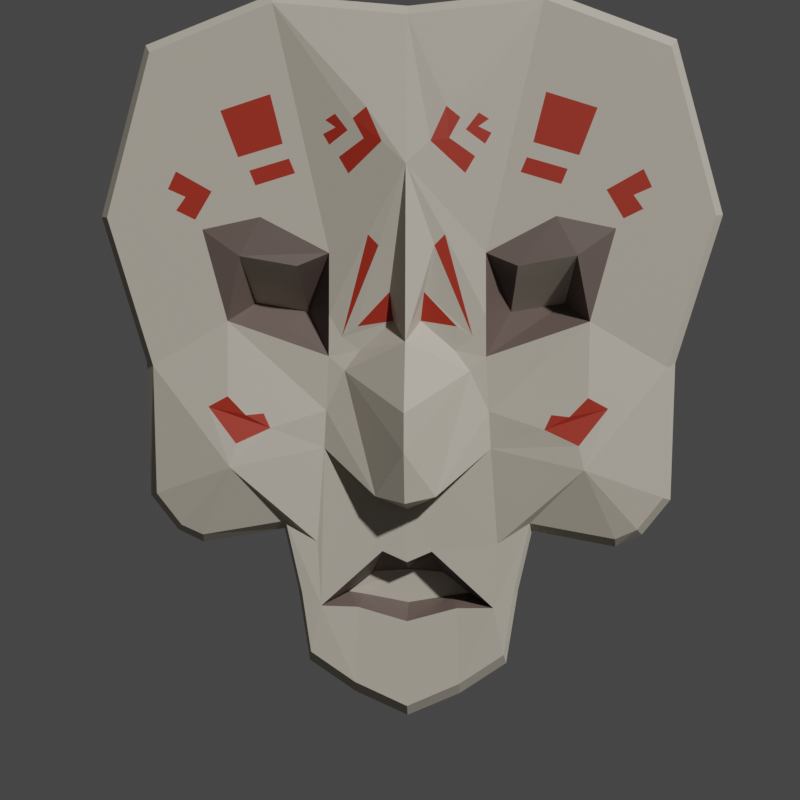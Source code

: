 # Source: boneMask.blend  (saved by Blender 3.4.6; exported with 4.5.12 LTS)
import bpy
from mathutils import Matrix  # noqa: F401  (used for matrix-valued properties, if any)

bpy.ops.wm.read_factory_settings(use_empty=True)
scene = bpy.context.scene
scene.name = 'Scene'

# ---- collections
col_collection = bpy.data.collections.new('Collection'); scene.collection.children.link(col_collection)

# ---- materials (node trees are filled in below, after node groups)
mat_bone = bpy.data.materials.new('bone')
mat_bone.alpha_threshold = 0.0
mat_bone.use_transparent_shadow = False
mat_bone.roughness = 0.5
mat_bone.line_color = (0.0, 0.0, 0.0, 1.0)
mat_boneblack = bpy.data.materials.new('boneBlack')
mat_boneblack.use_transparent_shadow = False
mat_bonered = bpy.data.materials.new('boneRed')
mat_bonered.use_transparent_shadow = False

# ---- material node trees
mat_bone.use_nodes = True; mat_bone.node_tree.nodes.clear()
_N = mat_bone.node_tree.nodes; _L = mat_bone.node_tree.links
n0 = _N.new('ShaderNodeOutputMaterial'); n0.name = 'Material Output'; n0.location = (300, 300)
n1 = _N.new('ShaderNodeBsdfPrincipled'); n1.name = 'Principled BSDF'; n1.location = (10, 300)
n1.distribution = 'GGX'
n1.subsurface_method = 'RANDOM_WALK_SKIN'
n1.inputs[0].default_value = (0.4969, 0.4467, 0.3678, 1.0)
n1.inputs[3].default_value = 1.45
n1.inputs[27].default_value = (0.0, 0.0, 0.0, 1.0)
n1.inputs[28].default_value = 1.0
_L.new(n1.outputs[0], n0.inputs[0])
n0.is_active_output = True
mat_boneblack.use_nodes = True; mat_boneblack.node_tree.nodes.clear()
_N = mat_boneblack.node_tree.nodes; _L = mat_boneblack.node_tree.links
n0 = _N.new('ShaderNodeBsdfPrincipled'); n0.name = 'Principled BSDF'; n0.location = (10, 300)
n0.distribution = 'GGX'
n0.subsurface_method = 'RANDOM_WALK_SKIN'
n0.inputs[0].default_value = (0.1178, 0.08553, 0.07493, 1.0)
n0.inputs[3].default_value = 1.45
n0.inputs[27].default_value = (0.0, 0.0, 0.0, 1.0)
n0.inputs[28].default_value = 1.0
n1 = _N.new('ShaderNodeOutputMaterial'); n1.name = 'Material Output'; n1.location = (300, 300)
_L.new(n0.outputs[0], n1.inputs[0])
n1.is_active_output = True
mat_bonered.use_nodes = True; mat_bonered.node_tree.nodes.clear()
_N = mat_bonered.node_tree.nodes; _L = mat_bonered.node_tree.links
n0 = _N.new('ShaderNodeBsdfPrincipled'); n0.name = 'Principled BSDF'; n0.location = (10, 300)
n0.distribution = 'GGX'
n0.subsurface_method = 'RANDOM_WALK_SKIN'
n0.inputs[0].default_value = (0.3519, 0.0255, 0.01113, 1.0)
n0.inputs[3].default_value = 1.45
n0.inputs[27].default_value = (0.0, 0.0, 0.0, 1.0)
n0.inputs[28].default_value = 1.0
n1 = _N.new('ShaderNodeOutputMaterial'); n1.name = 'Material Output'; n1.location = (300, 300)
_L.new(n0.outputs[0], n1.inputs[0])
n1.is_active_output = True

# ---- world
world_world = bpy.data.worlds.new('World'); scene.world = world_world
world_world.use_nodes = True; world_world.node_tree.nodes.clear()
_N = world_world.node_tree.nodes; _L = world_world.node_tree.links
n0 = _N.new('ShaderNodeOutputWorld'); n0.name = 'World Output'; n0.location = (300, 300)
n1 = _N.new('ShaderNodeBackground'); n1.name = 'Background'; n1.location = (10, 300)
n1.inputs[0].default_value = (0.05088, 0.05088, 0.05088, 1.0)
_L.new(n1.outputs[0], n0.inputs[0])
n0.is_active_output = True
world_world.color = (0.05088, 0.05088, 0.05088)
world_world.use_sun_shadow = False
world_world.sun_shadow_jitter_overblur = 0.0

# ---- cameras
cam_camera = bpy.data.cameras.new('Camera')
cam_camera.lens = 67.18
cam_camera.lens_unit = 'FOV'
cam_camera_001 = bpy.data.cameras.new('Camera.001')
cam_camera_001.lens = 67.18
cam_camera_001.lens_unit = 'FOV'

# ---- meshes
me_plane_001 = bpy.data.meshes.new('Plane.001')
me_plane_001.from_pydata([(0.0, 0.04318, -0.125), (0.0, 0.02067, 0.0), (0.0, 0.02609, 0.1281), (0.06163, 0.04318, -0.07943), (0.05798, 0.04318, -0.01154), (0.05746, 0.04318, 0.06441), (0.1294, 0.02686, -0.0929), (0.06695, 0.04312, -0.15), (0.06419, 0.04172, -0.1979), (0.0, 0.04318, -0.2091), (0.03677, 0.04313, -0.1987), (0.1516, 0.04318, 0.08174), (0.1334, 0.04318, 0.01442), (0.1161, 0.07071, 0.02742), (0.07617, 0.0704, 0.02086), (0.1237, 0.03912, 0.06228), (0.08079, 0.03912, 0.05478), (0.05771, 0.04318, 0.01886), (0.1084, 0.04318, 0.09089), (0.0, 0.01407, -0.1166), (0.02207, 0.0248, -0.1128), (0.0, 0.005452, -0.07891), (0.0, 0.04318, -0.1645), (0.01839, 0.04358, -0.1564), (0.03239, 0.06229, -0.1927), (0.04612, 0.06347, -0.1909), (0.0, 0.06231, -0.1986), (0.0, 0.06231, -0.1733), (0.02596, 0.06274, -0.1753), (0.06014, 0.04318, -0.05169), (0.04619, 0.0417, -0.02202), (0.03491, 0.04318, -0.006947), (0.0, 0.005756, -0.05034), (0.09241, 0.04962, -0.1409), (0.09072, 0.04289, -0.1343), (0.1938, 0.04962, 0.2172), (0.1896, 0.04318, 0.2111), (0.0, 0.04962, -0.282), (2.328e-10, 0.04318, -0.2734), (0.0, 0.04231, 0.2361), (0.0, 0.04962, 0.2433), (0.1959, 0.04962, -0.01638), (0.1896, 0.04323, -0.0189), (0.2229, 0.04318, 0.0908), (0.2286, 0.04962, 0.09154), (0.07381, 0.04948, -0.241), (0.07207, 0.0428, -0.2332), (0.0985, 0.04318, 0.2459), (0.1001, 0.04962, 0.2528), (0.1876, 0.04161, -0.1144), (0.1938, 0.04962, -0.1167), (0.1733, 0.04962, -0.1428), (0.1691, 0.04161, -0.138), (0.1539, 0.04962, -0.1521), (0.1532, 0.04318, -0.1454), (0.07861, 0.04284, -0.1883), (0.08231, 0.04956, -0.1858), (0.03898, 0.04311, -0.2558), (0.03931, 0.04954, -0.2644), (0.08694, 0.09989, -0.1327), (0.09241, 0.09274, -0.1409), (0.1878, 0.09988, 0.2119), (0.1938, 0.09274, 0.2172), (0.0, 0.09988, -0.2742), (1.94e-09, 0.09274, -0.282), (0.0, 0.09274, 0.2433), (0.0, 0.09988, 0.236), (0.1888, 0.09988, -0.01524), (0.1959, 0.09274, -0.01638), (0.2286, 0.09274, 0.09154), (0.2212, 0.09988, 0.09162), (0.06722, 0.09977, -0.2368), (0.07381, 0.09259, -0.241), (0.1001, 0.09274, 0.2528), (0.09826, 0.09988, 0.2459), (0.1938, 0.09274, -0.1167), (0.1867, 0.09988, -0.1142), (0.1687, 0.09988, -0.1371), (0.1733, 0.09274, -0.1428), (0.1529, 0.09988, -0.1447), (0.1539, 0.09274, -0.1521), (0.08231, 0.09268, -0.1858), (0.07528, 0.09983, -0.1845), (0.03931, 0.09266, -0.2644), (0.03582, 0.09981, -0.2581), (0.04243, 0.03653, 0.1216), (0.01753, 0.02939, 0.1443), (0.02885, 0.03191, 0.1692), (0.03895, 0.03358, 0.1612), (0.03091, 0.03245, 0.1466), (0.04953, 0.03757, 0.1337), (0.05203, 0.03649, 0.1648), (0.04267, 0.03492, 0.1527), (0.05661, 0.03877, 0.1426), (0.0613, 0.03947, 0.1505), (0.05176, 0.03696, 0.155), (0.0595, 0.03851, 0.1604), (0.02804, 0.0344, 0.07769), (0.04831, 0.04318, 0.002685), (0.02028, 0.03406, 0.06971), (0.03676, 0.04149, 0.01056), (0.01261, 0.03805, 0.03597), (0.01007, 0.04095, 0.01473), (0.1004, 0.04318, 0.18), (0.09135, 0.04318, 0.144), (0.1245, 0.04318, 0.1344), (0.1374, 0.04318, 0.1683), (0.08681, 0.04318, 0.1333), (0.08227, 0.04318, 0.1226), (0.1163, 0.04318, 0.1247), (0.1118, 0.04318, 0.1138), (0.1708, 0.04318, 0.1244), (0.1443, 0.04318, 0.1096), (0.1568, 0.04318, 0.08887), (0.171, 0.04318, 0.09573), (0.1639, 0.04318, 0.1057), (0.177, 0.04318, 0.1114), (0.1006, 0.03543, -0.06436), (0.1254, 0.03016, -0.07554), (0.1467, 0.03498, -0.04865), (0.1321, 0.03485, -0.04083), (0.1186, 0.03438, -0.05479), (0.1057, 0.03642, -0.05352), (0.0, 0.0683, 0.05855), (0.02743, 0.04318, -0.1047)], [], [(36, 18, 112, 111, 116, 43), (57, 46, 8, 10), (42, 6, 49), (5, 17, 14, 16), (1, 31, 98, 100, 102), (0, 124, 3, 29, 4, 31, 1), (50, 51, 78, 75), (44, 41, 68, 69), (7, 34, 6, 3), (8, 55, 34, 7), (9, 10, 24, 26), (35, 44, 69, 62), (40, 48, 73, 65), (14, 17, 4), (42, 119, 118, 117, 3, 6), (12, 11, 15, 13), (4, 12, 13, 14), (11, 18, 5, 16, 15), (14, 13, 15, 16), (58, 37, 64, 83), (0, 124, 20, 19), (1, 32, 30, 31), (4, 30, 29), (20, 21, 19), (26, 24, 25, 28, 27), (22, 23, 8, 7, 3, 124, 0), (8, 23, 28, 25), (23, 22, 27, 28), (10, 8, 25, 24), (29, 30, 20, 3), (31, 30, 4), (30, 32, 21, 20), (45, 58, 83, 72), (41, 50, 75, 68), (6, 34, 54, 52), (11, 12, 42, 43), (48, 35, 62, 73), (5, 108, 107, 104, 103, 106, 36, 47), (56, 45, 72, 81), (51, 53, 80, 78), (46, 55, 8), (2, 5, 85, 86, 87, 39), (49, 6, 52), (38, 57, 10, 9), (53, 33, 60, 80), (56, 33, 34, 55), (44, 35, 36, 43), (48, 40, 39, 47), (50, 41, 42, 49), (41, 44, 43, 42), (58, 45, 46, 57), (35, 48, 47, 36), (33, 53, 54, 34), (53, 51, 52, 54), (51, 50, 49, 52), (45, 56, 55, 46), (37, 58, 57, 38), (82, 71, 84, 63, 123, 70, 67, 76, 77, 79, 59), (82, 59, 60, 81), (70, 61, 62, 69), (74, 66, 65, 73), (76, 67, 68, 75), (67, 70, 69, 68), (84, 71, 72, 83), (61, 74, 73, 62), (59, 79, 80, 60), (79, 77, 78, 80), (77, 76, 75, 78), (71, 82, 81, 72), (63, 84, 83, 64), (33, 56, 81, 60), (39, 87, 88, 89, 90, 85, 5, 93, 92, 91, 47), (90, 89, 88, 87, 86, 85), (47, 91, 96, 95, 94, 93, 5), (94, 95, 96, 91, 92, 93), (5, 97, 98, 31, 4, 17), (97, 99, 98), (102, 100, 101), (101, 100, 98, 99, 97, 5, 2, 1, 102), (36, 106, 105, 104, 107, 109, 110, 108, 5, 18), (105, 106, 103, 104), (108, 110, 109, 107), (43, 116, 115, 114, 113, 112, 18, 11), (113, 114, 115, 116, 111, 112), (3, 117, 122, 121, 120, 119, 42, 12, 4, 29), (120, 121, 122, 117, 118, 119), (70, 123, 66, 74, 61), (20, 124, 3)])
me_plane_001.polygons.foreach_set('material_index', [0, 0, 0, 1, 0, 0, 0, 0, 0, 0, 1, 0, 0, 1, 0, 1, 1, 1, 0, 0, 0, 0, 0, 0, 0, 0, 1, 1, 1, 0, 0, 0, 0, 0, 0, 0, 0, 0, 0, 0, 0, 0, 0, 0, 0, 0, 0, 0, 0, 0, 0, 0, 0, 0, 0, 0, 0, 0, 0, 0, 0, 0, 0, 0, 0, 0, 0, 0, 0, 0, 0, 0, 2, 0, 2, 0, 2, 2, 0, 0, 2, 2, 0, 2, 0, 2, 0, 0])
_uv = me_plane_001.uv_layers.new(name='UVMap')
_uv.uv.foreach_set('vector', [0.9893, 0.9879, 0.7781, 0.75, 0.8551, 0.7916, 0.9113, 0.8196, 0.9166, 0.7957, 0.9894, 0.75, 0.6315, 0.01264, 0.75, 0.01447, 0.75, 0.07996, 0.6315, 0.09707, 0.9872, 0.4856, 0.8578, 0.25, 0.9863, 0.3084, 0.6841, 0.75, 0.6841, 0.6324, 0.6841, 0.625, 0.6841, 0.75, 0.5, 0.5, 0.6109, 0.5, 0.6538, 0.5455, 0.6169, 0.5509, 0.532, 0.5372, 0.5, 0.25, 0.6113, 0.25, 0.75, 0.25, 0.7231, 0.3522, 0.6841, 0.5, 0.6109, 0.5, 0.5, 0.5, 1.0, 0.3146, 0.9579, 0.25, 0.9579, 0.25, 1.0, 0.3146, 1.0, 0.75, 1.0, 0.5, 1.0, 0.5, 1.0, 0.75, 0.75, 0.1407, 0.9412, 0.05407, 0.8578, 0.25, 0.75, 0.25, 0.75, 0.07996, 0.8721, 0.01632, 0.9809, 0.02023, 0.75, 0.1407, 0.5, 0.116, 0.6315, 0.09707, 0.6315, 0.09707, 0.5, 0.116, 1.0, 1.0, 1.0, 0.75, 1.0, 0.75, 1.0, 1.0, 0.5, 1.0, 0.75, 1.0, 0.75, 1.0, 0.5, 1.0, 0.6841, 0.625, 0.6841, 0.6324, 0.6841, 0.5, 0.9862, 0.4881, 0.8947, 0.3801, 0.8522, 0.296, 0.8065, 0.3172, 0.75, 0.25, 0.8578, 0.25, 0.8568, 0.5, 0.8579, 0.75, 0.8579, 0.75, 0.8568, 0.5, 0.6841, 0.5, 0.8568, 0.5, 0.8568, 0.5, 0.6841, 0.5, 0.8579, 0.75, 0.7781, 0.75, 0.6841, 0.75, 0.6841, 0.75, 0.8579, 0.75, 0.6841, 0.5, 0.8568, 0.5, 0.8579, 0.75, 0.6841, 0.75, 0.6315, 0.0, 0.5, 0.0, 0.5, 0.0, 0.6315, 0.0, 0.5, 0.25, 0.6113, 0.25, 0.75, 0.25, 0.5, 0.25, 0.5, 0.5, 0.5, 0.448, 0.7022, 0.4314, 0.6109, 0.5, 0.6841, 0.5, 0.7022, 0.4314, 0.7231, 0.3522, 0.75, 0.25, 0.5, 0.3843, 0.5, 0.25, 0.5, 0.116, 0.6315, 0.09707, 0.75, 0.07996, 0.5982, 0.1626, 0.5, 0.1872, 0.5, 0.1872, 0.5982, 0.1626, 0.75, 0.07996, 0.75, 0.1407, 0.75, 0.25, 0.6113, 0.25, 0.5, 0.25, 0.75, 0.07996, 0.5982, 0.1626, 0.5982, 0.1626, 0.75, 0.07996, 0.5982, 0.1626, 0.5, 0.1872, 0.5, 0.1872, 0.5982, 0.1626, 0.6315, 0.09707, 0.75, 0.07996, 0.75, 0.07996, 0.6315, 0.09707, 0.7231, 0.3522, 0.7022, 0.4314, 0.75, 0.25, 0.75, 0.25, 0.6109, 0.5, 0.7022, 0.4314, 0.6841, 0.5, 0.7022, 0.4314, 0.5, 0.448, 0.5, 0.3843, 0.75, 0.25, 0.75, 0.0, 0.6315, 0.0, 0.6315, 0.0, 0.75, 0.0, 1.0, 0.5, 1.0, 0.3146, 1.0, 0.3146, 1.0, 0.5, 0.8578, 0.25, 0.985, 0.01141, 0.9818, 0.1843, 0.9483, 0.25, 0.8579, 0.75, 0.8568, 0.5, 0.9889, 0.4861, 0.9894, 0.75, 0.75, 1.0, 1.0, 1.0, 1.0, 1.0, 0.75, 1.0, 0.6841, 0.75, 0.7306, 0.8256, 0.7391, 0.8394, 0.7476, 0.8532, 0.7647, 0.9052, 0.856, 0.896, 0.9893, 0.9879, 0.7476, 0.9907, 0.9034, 0.0, 0.75, 0.0, 0.75, 0.0, 0.9034, 0.0, 0.9579, 0.25, 1.0, 0.1722, 1.0, 0.1722, 0.9579, 0.25, 0.75, 0.01447, 0.8721, 0.01632, 0.75, 0.07996, 0.5, 0.75, 0.6841, 0.75, 0.6253, 0.7973, 0.5491, 0.7985, 0.578, 0.8486, 0.5, 0.9872, 0.9863, 0.3084, 0.8578, 0.25, 0.9483, 0.25, 0.5, 0.01376, 0.6315, 0.01264, 0.6315, 0.09707, 0.5, 0.116, 1.0, 0.1722, 1.0, 0.0, 1.0, 0.0, 1.0, 0.1722, 0.9034, 0.0, 1.0, 0.0, 0.9809, 0.02023, 0.8721, 0.01632, 1.0, 0.75, 1.0, 1.0, 0.9893, 0.9879, 0.9894, 0.75, 0.75, 1.0, 0.5, 1.0, 0.5, 0.9872, 0.7476, 0.9907, 1.0, 0.3146, 1.0, 0.5, 0.9872, 0.4856, 0.9863, 0.3084, 1.0, 0.5, 1.0, 0.75, 0.9894, 0.75, 0.9889, 0.4861, 0.6315, 0.0, 0.75, 0.0, 0.75, 0.01447, 0.6315, 0.01264, 1.0, 1.0, 0.75, 1.0, 0.7476, 0.9907, 0.9893, 0.9879, 1.0, 0.0, 1.0, 0.1722, 0.9818, 0.1843, 0.985, 0.01141, 1.0, 0.1722, 0.9579, 0.25, 0.9483, 0.25, 0.9818, 0.1843, 0.9579, 0.25, 1.0, 0.3146, 0.9863, 0.3084, 0.9483, 0.25, 0.75, 0.0, 0.9034, 0.0, 0.8721, 0.01632, 0.75, 0.01447, 0.5, 0.0, 0.6315, 0.0, 0.6315, 0.01264, 0.5, 0.01376, 0.8583, 0.02511, 0.733, 0.01126, 0.62, 0.01334, 0.5, 0.01424, 0.5, 0.6485, 0.9889, 0.7471, 0.9808, 0.5022, 0.9847, 0.3159, 0.9587, 0.2535, 0.9807, 0.1947, 0.8956, 0.1075, 0.8583, 0.02511, 0.8956, 0.1075, 1.0, 0.0, 0.9034, 0.0, 0.9889, 0.7471, 0.9818, 0.9849, 1.0, 1.0, 1.0, 0.75, 0.746, 0.988, 0.5, 0.9869, 0.5, 1.0, 0.75, 1.0, 0.9847, 0.3159, 0.9808, 0.5022, 1.0, 0.5, 1.0, 0.3146, 0.9808, 0.5022, 0.9889, 0.7471, 1.0, 0.75, 1.0, 0.5, 0.62, 0.01334, 0.733, 0.01126, 0.75, 0.0, 0.6315, 0.0, 0.9818, 0.9849, 0.746, 0.988, 0.75, 1.0, 1.0, 1.0, 0.8956, 0.1075, 0.9807, 0.1947, 1.0, 0.1722, 1.0, 0.0, 0.9807, 0.1947, 0.9587, 0.2535, 0.9579, 0.25, 1.0, 0.1722, 0.9587, 0.2535, 0.9847, 0.3159, 1.0, 0.3146, 0.9579, 0.25, 0.733, 0.01126, 0.8583, 0.02511, 0.9034, 0.0, 0.75, 0.0, 0.5, 0.01424, 0.62, 0.01334, 0.6315, 0.0, 0.5, 0.0, 1.0, 0.0, 0.9034, 0.0, 0.9034, 0.0, 1.0, 0.0, 0.5, 0.9872, 0.578, 0.8486, 0.607, 0.8456, 0.587, 0.817, 0.6425, 0.8198, 0.6253, 0.7973, 0.6841, 0.75, 0.6603, 0.8381, 0.6189, 0.8373, 0.6427, 0.8627, 0.7476, 0.9907, 0.6425, 0.8198, 0.587, 0.817, 0.607, 0.8456, 0.578, 0.8486, 0.5491, 0.7985, 0.6253, 0.7973, 0.7476, 0.9907, 0.6427, 0.8627, 0.6642, 0.863, 0.644, 0.8493, 0.6715, 0.852, 0.6603, 0.8381, 0.6841, 0.75, 0.6715, 0.852, 0.644, 0.8493, 0.6642, 0.863, 0.6427, 0.8627, 0.6189, 0.8373, 0.6603, 0.8381, 0.6841, 0.75, 0.5892, 0.7095, 0.6538, 0.5455, 0.6109, 0.5, 0.6841, 0.5, 0.6841, 0.6324, 0.5892, 0.7095, 0.5642, 0.6758, 0.6538, 0.5455, 0.532, 0.5372, 0.6169, 0.5509, 0.54, 0.5847, 0.54, 0.5847, 0.6169, 0.5509, 0.6538, 0.5455, 0.5642, 0.6758, 0.5892, 0.7095, 0.6841, 0.75, 0.5, 0.75, 0.5, 0.5, 0.532, 0.5372, 0.9893, 0.9879, 0.856, 0.896, 0.823, 0.8351, 0.7476, 0.8532, 0.7391, 0.8394, 0.8038, 0.8186, 0.7921, 0.7986, 0.7306, 0.8256, 0.6841, 0.75, 0.7781, 0.75, 0.823, 0.8351, 0.856, 0.896, 0.7647, 0.9052, 0.7476, 0.8532, 0.7306, 0.8256, 0.7921, 0.7986, 0.8038, 0.8186, 0.7391, 0.8394, 0.9894, 0.75, 0.9166, 0.7957, 0.8899, 0.7864, 0.8986, 0.7691, 0.87, 0.7597, 0.8551, 0.7916, 0.7781, 0.75, 0.8579, 0.75, 0.87, 0.7597, 0.8986, 0.7691, 0.8899, 0.7864, 0.9166, 0.7957, 0.9113, 0.8196, 0.8551, 0.7916, 0.75, 0.25, 0.8065, 0.3172, 0.8125, 0.3509, 0.8379, 0.351, 0.8635, 0.3927, 0.8947, 0.3801, 0.9862, 0.4881, 0.8568, 0.5, 0.6841, 0.5, 0.7231, 0.3522, 0.8635, 0.3927, 0.8379, 0.351, 0.8125, 0.3509, 0.8065, 0.3172, 0.8522, 0.296, 0.8947, 0.3801, 0.9889, 0.7471, 0.5, 0.6485, 0.5, 0.9869, 0.746, 0.988, 0.9818, 0.9849, 0.75, 0.25, 0.6113, 0.25, 0.75, 0.25])
me_plane_001.materials.append(mat_bone)
me_plane_001.materials.append(mat_boneblack)
me_plane_001.materials.append(mat_bonered)
me_plane_001.update()

# ---- objects
ob_plane = bpy.data.objects.new('Plane', me_plane_001)
ob_bounding_sphere = bpy.data.objects.new('bounding_sphere', None)
ob_placeattach_box = bpy.data.objects.new('placeAttach_box', None)
ob_dynamic_box = bpy.data.objects.new('dynamic_box', None)
ob_static_box = bpy.data.objects.new('static_box', None)
ob_camera = bpy.data.objects.new('Camera', cam_camera)
ob_camera_001 = bpy.data.objects.new('Camera.001', cam_camera_001)

# ---- transforms, parenting, visibility, modifiers, constraints
ob_plane.location = (0.0, 0.0, 0.0)
_m = ob_plane.modifiers.new('Mirror', 'MIRROR')
_m.use_clip = True
ob_bounding_sphere.location = (0.0, 0.04318, 0.0)
ob_bounding_sphere.scale = (0.3295, 0.3295, 0.3295)
ob_bounding_sphere.empty_display_type = 'SPHERE'
ob_placeattach_box.location = (0.0, 0.07459, 0.0)
ob_placeattach_box.scale = (0.2614, 0.0515, 0.2614)
ob_placeattach_box.empty_display_type = 'CUBE'
ob_dynamic_box.location = (0.0, 0.07459, 0.0)
ob_dynamic_box.scale = (0.2614, 0.0515, 0.2614)
ob_dynamic_box.empty_display_type = 'CUBE'
ob_static_box.location = (0.0, 0.07459, 0.0)
ob_static_box.scale = (0.2614, 0.0515, 0.2614)
ob_static_box.empty_display_type = 'CUBE'
ob_camera.location = (0.07165, -1.052, 0.03974)
ob_camera.rotation_euler = (1.495, -2.455e-07, 0.07014)
ob_camera_001.location = (0.07165, -1.052, 0.03974)
ob_camera_001.rotation_euler = (1.495, -2.455e-07, 0.07014)

# ---- collection membership
col_collection.objects.link(ob_plane)
col_collection.objects.link(ob_bounding_sphere)
col_collection.objects.link(ob_placeattach_box)
col_collection.objects.link(ob_dynamic_box)
col_collection.objects.link(ob_static_box)
col_collection.objects.link(ob_camera)
col_collection.objects.link(ob_camera_001)

# ---- scene / render settings (as saved in the file)
scene.camera = ob_camera
scene.frame_start = 1; scene.frame_end = 250; scene.frame_set(1)
scene.render.engine = 'BLENDER_EEVEE_NEXT'
scene.render.resolution_x = 1080
scene.cycles.sampling_pattern = 'TABULATED_SOBOL'
scene.cycles.use_light_tree = False
scene.view_settings.view_transform = 'Filmic'
bpy.context.view_layer.update()

# ---- added for rendering (the .blend has no usable light): sun
light_auto_sun = bpy.data.lights.new('AutoSun', 'SUN')
light_auto_sun.energy = 3.0
light_auto_sun.angle = 0.0523599
ob_auto_sun = bpy.data.objects.new('AutoSun', light_auto_sun)
scene.collection.objects.link(ob_auto_sun)
ob_auto_sun.rotation_euler = (0.872665, 0.174533, 0.523599)
bpy.context.view_layer.update()
